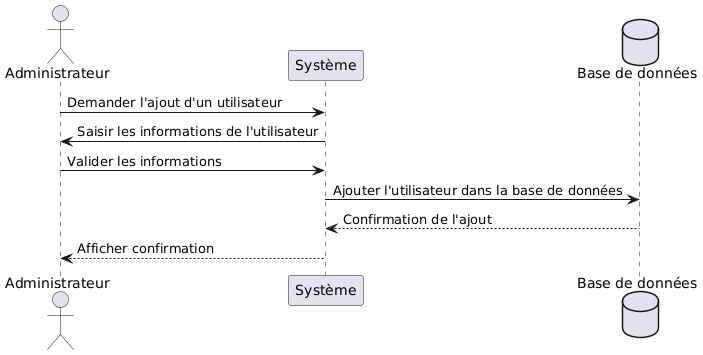

The diagram above was rendered by PlantUML. Its source (embedded in the PNG):
@startuml
actor Administrateur
    participant "Système" as System
    database "Base de données" as DB

    Administrateur -> System : Demander l'ajout d'un utilisateur
    System -> Administrateur : Saisir les informations de l'utilisateur
    Administrateur -> System : Valider les informations
    System -> DB : Ajouter l'utilisateur dans la base de données
    DB --> System : Confirmation de l'ajout
    System --> Administrateur : Afficher confirmation
@enduml